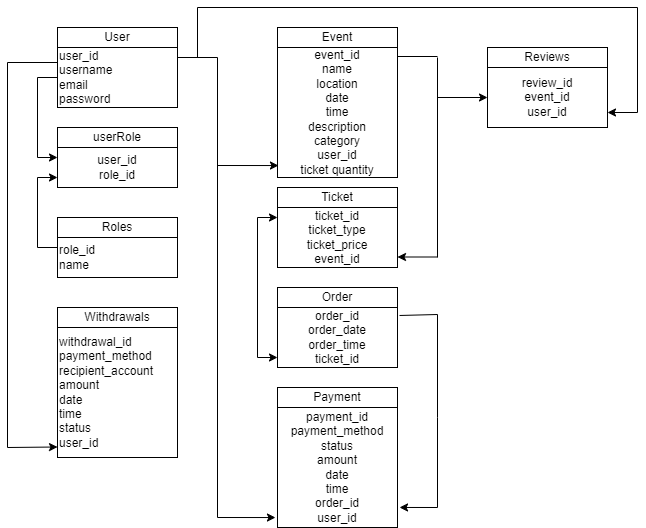

The diagram above was exported from draw.io. Its source (the exported page's mxGraphModel, read from the mxfile embedded in the PNG):
<mxGraphModel dx="880" dy="484" grid="1" gridSize="10" guides="1" tooltips="1" connect="1" arrows="1" fold="1" page="1" pageScale="1" pageWidth="850" pageHeight="1100" math="0" shadow="0">
  <root>
    <mxCell id="0" />
    <mxCell id="1" parent="0" />
    <mxCell id="XBvYGI6ufF8NR1CPJ89S-1" value="Payment" style="rounded=0;whiteSpace=wrap;html=1;" vertex="1" parent="1">
      <mxGeometry x="330" y="1120" width="120" height="20" as="geometry" />
    </mxCell>
    <mxCell id="XBvYGI6ufF8NR1CPJ89S-2" value="Order" style="rounded=0;whiteSpace=wrap;html=1;" vertex="1" parent="1">
      <mxGeometry x="330" y="1020" width="120" height="20" as="geometry" />
    </mxCell>
    <mxCell id="XBvYGI6ufF8NR1CPJ89S-4" value="Ticket" style="rounded=0;whiteSpace=wrap;html=1;" vertex="1" parent="1">
      <mxGeometry x="330" y="920" width="120" height="20" as="geometry" />
    </mxCell>
    <mxCell id="XBvYGI6ufF8NR1CPJ89S-49" style="edgeStyle=orthogonalEdgeStyle;rounded=0;orthogonalLoop=1;jettySize=auto;html=1;exitX=0.5;exitY=1;exitDx=0;exitDy=0;entryX=0.525;entryY=-0.1;entryDx=0;entryDy=0;entryPerimeter=0;" edge="1" parent="1" source="XBvYGI6ufF8NR1CPJ89S-5" target="XBvYGI6ufF8NR1CPJ89S-34">
      <mxGeometry relative="1" as="geometry" />
    </mxCell>
    <mxCell id="XBvYGI6ufF8NR1CPJ89S-5" value="Reviews" style="rounded=0;whiteSpace=wrap;html=1;" vertex="1" parent="1">
      <mxGeometry x="540" y="780" width="120" height="20" as="geometry" />
    </mxCell>
    <mxCell id="XBvYGI6ufF8NR1CPJ89S-6" value="Event" style="rounded=0;whiteSpace=wrap;html=1;" vertex="1" parent="1">
      <mxGeometry x="330" y="760" width="120" height="20" as="geometry" />
    </mxCell>
    <mxCell id="XBvYGI6ufF8NR1CPJ89S-7" value="Withdrawals" style="rounded=0;whiteSpace=wrap;html=1;" vertex="1" parent="1">
      <mxGeometry x="110" y="1040" width="120" height="20" as="geometry" />
    </mxCell>
    <mxCell id="XBvYGI6ufF8NR1CPJ89S-8" value="Roles" style="rounded=0;whiteSpace=wrap;html=1;" vertex="1" parent="1">
      <mxGeometry x="110" y="950" width="120" height="20" as="geometry" />
    </mxCell>
    <mxCell id="XBvYGI6ufF8NR1CPJ89S-9" value="userRole" style="rounded=0;whiteSpace=wrap;html=1;" vertex="1" parent="1">
      <mxGeometry x="110" y="860" width="120" height="20" as="geometry" />
    </mxCell>
    <mxCell id="XBvYGI6ufF8NR1CPJ89S-10" value="User" style="rounded=0;whiteSpace=wrap;html=1;" vertex="1" parent="1">
      <mxGeometry x="110" y="760" width="120" height="20" as="geometry" />
    </mxCell>
    <mxCell id="XBvYGI6ufF8NR1CPJ89S-18" style="edgeStyle=orthogonalEdgeStyle;rounded=0;orthogonalLoop=1;jettySize=auto;html=1;exitX=0;exitY=0.5;exitDx=0;exitDy=0;entryX=0;entryY=0.25;entryDx=0;entryDy=0;" edge="1" parent="1" source="XBvYGI6ufF8NR1CPJ89S-11" target="XBvYGI6ufF8NR1CPJ89S-12">
      <mxGeometry relative="1" as="geometry" />
    </mxCell>
    <mxCell id="XBvYGI6ufF8NR1CPJ89S-11" value="user_id&lt;br&gt;username&lt;br&gt;email&lt;br&gt;password" style="rounded=0;whiteSpace=wrap;html=1;align=left;" vertex="1" parent="1">
      <mxGeometry x="110" y="780" width="120" height="60" as="geometry" />
    </mxCell>
    <mxCell id="XBvYGI6ufF8NR1CPJ89S-12" value="user_id&lt;br&gt;role_id" style="rounded=0;whiteSpace=wrap;html=1;" vertex="1" parent="1">
      <mxGeometry x="110" y="880" width="120" height="40" as="geometry" />
    </mxCell>
    <mxCell id="XBvYGI6ufF8NR1CPJ89S-14" style="edgeStyle=orthogonalEdgeStyle;rounded=0;orthogonalLoop=1;jettySize=auto;html=1;exitX=0.5;exitY=1;exitDx=0;exitDy=0;" edge="1" parent="1" source="XBvYGI6ufF8NR1CPJ89S-12" target="XBvYGI6ufF8NR1CPJ89S-12">
      <mxGeometry relative="1" as="geometry" />
    </mxCell>
    <mxCell id="XBvYGI6ufF8NR1CPJ89S-21" style="edgeStyle=orthogonalEdgeStyle;rounded=0;orthogonalLoop=1;jettySize=auto;html=1;exitX=0;exitY=0.25;exitDx=0;exitDy=0;entryX=0;entryY=0.75;entryDx=0;entryDy=0;" edge="1" parent="1" source="XBvYGI6ufF8NR1CPJ89S-15" target="XBvYGI6ufF8NR1CPJ89S-12">
      <mxGeometry relative="1" as="geometry" />
    </mxCell>
    <mxCell id="XBvYGI6ufF8NR1CPJ89S-15" value="&lt;blockquote style=&quot;margin: 0 0 0 40px; border: none; padding: 0px;&quot;&gt;&lt;/blockquote&gt;&lt;span style=&quot;background-color: initial;&quot;&gt;role_id&lt;/span&gt;&lt;br&gt;name" style="rounded=0;whiteSpace=wrap;html=1;align=left;" vertex="1" parent="1">
      <mxGeometry x="110" y="970" width="120" height="40" as="geometry" />
    </mxCell>
    <mxCell id="XBvYGI6ufF8NR1CPJ89S-16" value="&lt;span style=&quot;background-color: initial;&quot;&gt;withdrawal_id&lt;/span&gt;&lt;br&gt;&lt;span style=&quot;background-color: initial;&quot;&gt;payment_method&lt;/span&gt;&lt;br&gt;&lt;span style=&quot;background-color: initial;&quot;&gt;recipient_account&lt;/span&gt;&lt;br&gt;&lt;span style=&quot;background-color: initial;&quot;&gt;amount&lt;/span&gt;&lt;br&gt;&lt;span style=&quot;background-color: initial;&quot;&gt;date&lt;/span&gt;&lt;br&gt;&lt;span style=&quot;background-color: initial;&quot;&gt;time&lt;/span&gt;&lt;br&gt;&lt;span style=&quot;background-color: initial;&quot;&gt;status&lt;/span&gt;&lt;br&gt;&lt;div style=&quot;&quot;&gt;&lt;span style=&quot;background-color: initial;&quot;&gt;user_id&lt;/span&gt;&lt;/div&gt;" style="rounded=0;whiteSpace=wrap;html=1;align=left;" vertex="1" parent="1">
      <mxGeometry x="110" y="1060" width="120" height="130" as="geometry" />
    </mxCell>
    <mxCell id="XBvYGI6ufF8NR1CPJ89S-54" style="edgeStyle=orthogonalEdgeStyle;rounded=0;orthogonalLoop=1;jettySize=auto;html=1;exitX=1;exitY=1;exitDx=0;exitDy=0;" edge="1" parent="1" source="XBvYGI6ufF8NR1CPJ89S-17">
      <mxGeometry relative="1" as="geometry">
        <mxPoint x="450" y="910" as="targetPoint" />
      </mxGeometry>
    </mxCell>
    <mxCell id="XBvYGI6ufF8NR1CPJ89S-17" value="event_id&lt;br&gt;name&lt;br&gt;location&lt;br&gt;date&lt;br&gt;time&lt;br&gt;description&lt;br&gt;category&lt;br&gt;user_id&lt;br&gt;ticket quantity" style="rounded=0;whiteSpace=wrap;html=1;" vertex="1" parent="1">
      <mxGeometry x="330" y="780" width="120" height="130" as="geometry" />
    </mxCell>
    <mxCell id="XBvYGI6ufF8NR1CPJ89S-24" value="" style="endArrow=none;html=1;rounded=0;entryX=0;entryY=0.25;entryDx=0;entryDy=0;" edge="1" parent="1" target="XBvYGI6ufF8NR1CPJ89S-11">
      <mxGeometry width="50" height="50" relative="1" as="geometry">
        <mxPoint x="60" y="1180" as="sourcePoint" />
        <mxPoint x="70" y="770" as="targetPoint" />
        <Array as="points">
          <mxPoint x="60" y="795" />
        </Array>
      </mxGeometry>
    </mxCell>
    <mxCell id="XBvYGI6ufF8NR1CPJ89S-25" value="" style="endArrow=classic;html=1;rounded=0;" edge="1" parent="1">
      <mxGeometry width="50" height="50" relative="1" as="geometry">
        <mxPoint x="60" y="1180" as="sourcePoint" />
        <mxPoint x="110" y="1179.5" as="targetPoint" />
      </mxGeometry>
    </mxCell>
    <mxCell id="XBvYGI6ufF8NR1CPJ89S-28" value="" style="endArrow=none;html=1;rounded=0;" edge="1" parent="1">
      <mxGeometry width="50" height="50" relative="1" as="geometry">
        <mxPoint x="230" y="790" as="sourcePoint" />
        <mxPoint x="270" y="790" as="targetPoint" />
      </mxGeometry>
    </mxCell>
    <mxCell id="XBvYGI6ufF8NR1CPJ89S-29" value="" style="endArrow=none;html=1;rounded=0;" edge="1" parent="1">
      <mxGeometry width="50" height="50" relative="1" as="geometry">
        <mxPoint x="270" y="1250" as="sourcePoint" />
        <mxPoint x="270" y="790" as="targetPoint" />
      </mxGeometry>
    </mxCell>
    <mxCell id="XBvYGI6ufF8NR1CPJ89S-31" value="order_id&lt;br&gt;order_date&lt;br&gt;order_time&lt;br&gt;ticket_id" style="rounded=0;whiteSpace=wrap;html=1;" vertex="1" parent="1">
      <mxGeometry x="330" y="1040" width="120" height="60" as="geometry" />
    </mxCell>
    <mxCell id="XBvYGI6ufF8NR1CPJ89S-32" value="ticket_id&lt;br&gt;ticket_type&lt;br&gt;ticket_price&lt;br&gt;event_id" style="rounded=0;whiteSpace=wrap;html=1;" vertex="1" parent="1">
      <mxGeometry x="330" y="940" width="120" height="60" as="geometry" />
    </mxCell>
    <mxCell id="XBvYGI6ufF8NR1CPJ89S-34" value="review_id&lt;br&gt;event_id&lt;br&gt;user_id" style="rounded=0;whiteSpace=wrap;html=1;" vertex="1" parent="1">
      <mxGeometry x="540" y="800" width="120" height="60" as="geometry" />
    </mxCell>
    <mxCell id="XBvYGI6ufF8NR1CPJ89S-35" value="payment_id&lt;br&gt;payment_method&lt;br&gt;status&lt;br&gt;amount&lt;br&gt;date&lt;br&gt;time&lt;br&gt;order_id&lt;br&gt;user_id" style="rounded=0;whiteSpace=wrap;html=1;" vertex="1" parent="1">
      <mxGeometry x="330" y="1140" width="120" height="120" as="geometry" />
    </mxCell>
    <mxCell id="XBvYGI6ufF8NR1CPJ89S-37" value="" style="endArrow=none;html=1;rounded=0;" edge="1" parent="1">
      <mxGeometry width="50" height="50" relative="1" as="geometry">
        <mxPoint x="450" y="789" as="sourcePoint" />
        <mxPoint x="490" y="789" as="targetPoint" />
      </mxGeometry>
    </mxCell>
    <mxCell id="XBvYGI6ufF8NR1CPJ89S-38" value="" style="endArrow=none;html=1;rounded=0;" edge="1" parent="1">
      <mxGeometry width="50" height="50" relative="1" as="geometry">
        <mxPoint x="490" y="790" as="sourcePoint" />
        <mxPoint x="490" y="990" as="targetPoint" />
      </mxGeometry>
    </mxCell>
    <mxCell id="XBvYGI6ufF8NR1CPJ89S-42" value="" style="endArrow=classic;html=1;rounded=0;" edge="1" parent="1">
      <mxGeometry width="50" height="50" relative="1" as="geometry">
        <mxPoint x="310" y="1090" as="sourcePoint" />
        <mxPoint x="330" y="1090" as="targetPoint" />
      </mxGeometry>
    </mxCell>
    <mxCell id="XBvYGI6ufF8NR1CPJ89S-43" value="" style="endArrow=classic;html=1;rounded=0;" edge="1" parent="1">
      <mxGeometry width="50" height="50" relative="1" as="geometry">
        <mxPoint x="490" y="989.5" as="sourcePoint" />
        <mxPoint x="450" y="989.5" as="targetPoint" />
      </mxGeometry>
    </mxCell>
    <mxCell id="XBvYGI6ufF8NR1CPJ89S-46" value="" style="endArrow=classic;html=1;rounded=0;entryX=-0.017;entryY=0.917;entryDx=0;entryDy=0;entryPerimeter=0;" edge="1" parent="1" target="XBvYGI6ufF8NR1CPJ89S-35">
      <mxGeometry width="50" height="50" relative="1" as="geometry">
        <mxPoint x="270" y="1250" as="sourcePoint" />
        <mxPoint x="310" y="1280" as="targetPoint" />
      </mxGeometry>
    </mxCell>
    <mxCell id="XBvYGI6ufF8NR1CPJ89S-47" value="" style="endArrow=classic;html=1;rounded=0;entryX=0.008;entryY=0.908;entryDx=0;entryDy=0;entryPerimeter=0;" edge="1" parent="1" target="XBvYGI6ufF8NR1CPJ89S-17">
      <mxGeometry width="50" height="50" relative="1" as="geometry">
        <mxPoint x="270" y="898" as="sourcePoint" />
        <mxPoint x="320" y="845" as="targetPoint" />
      </mxGeometry>
    </mxCell>
    <mxCell id="XBvYGI6ufF8NR1CPJ89S-48" value="" style="endArrow=classic;html=1;rounded=0;entryX=0;entryY=0.5;entryDx=0;entryDy=0;" edge="1" parent="1" target="XBvYGI6ufF8NR1CPJ89S-34">
      <mxGeometry width="50" height="50" relative="1" as="geometry">
        <mxPoint x="490" y="830" as="sourcePoint" />
        <mxPoint x="540" y="780" as="targetPoint" />
      </mxGeometry>
    </mxCell>
    <mxCell id="XBvYGI6ufF8NR1CPJ89S-50" value="" style="endArrow=none;html=1;rounded=0;" edge="1" parent="1">
      <mxGeometry width="50" height="50" relative="1" as="geometry">
        <mxPoint x="310" y="1090" as="sourcePoint" />
        <mxPoint x="310" y="950" as="targetPoint" />
      </mxGeometry>
    </mxCell>
    <mxCell id="XBvYGI6ufF8NR1CPJ89S-51" value="" style="endArrow=classic;html=1;rounded=0;" edge="1" parent="1">
      <mxGeometry width="50" height="50" relative="1" as="geometry">
        <mxPoint x="310" y="950" as="sourcePoint" />
        <mxPoint x="330" y="950" as="targetPoint" />
      </mxGeometry>
    </mxCell>
    <mxCell id="XBvYGI6ufF8NR1CPJ89S-52" value="" style="endArrow=classic;html=1;rounded=0;exitX=1.017;exitY=0.133;exitDx=0;exitDy=0;exitPerimeter=0;entryX=1.017;entryY=0.833;entryDx=0;entryDy=0;entryPerimeter=0;" edge="1" parent="1" source="XBvYGI6ufF8NR1CPJ89S-31" target="XBvYGI6ufF8NR1CPJ89S-35">
      <mxGeometry width="50" height="50" relative="1" as="geometry">
        <mxPoint x="550" y="1110" as="sourcePoint" />
        <mxPoint x="490" y="1240" as="targetPoint" />
        <Array as="points">
          <mxPoint x="490" y="1047" />
          <mxPoint x="490" y="1150" />
          <mxPoint x="490" y="1240" />
        </Array>
      </mxGeometry>
    </mxCell>
    <mxCell id="XBvYGI6ufF8NR1CPJ89S-53" value="" style="endArrow=classic;html=1;rounded=0;entryX=1;entryY=0.75;entryDx=0;entryDy=0;" edge="1" parent="1" target="XBvYGI6ufF8NR1CPJ89S-34">
      <mxGeometry width="50" height="50" relative="1" as="geometry">
        <mxPoint x="250" y="790" as="sourcePoint" />
        <mxPoint x="770" y="710" as="targetPoint" />
        <Array as="points">
          <mxPoint x="250" y="740" />
          <mxPoint x="690" y="740" />
          <mxPoint x="690" y="845" />
        </Array>
      </mxGeometry>
    </mxCell>
  </root>
</mxGraphModel>